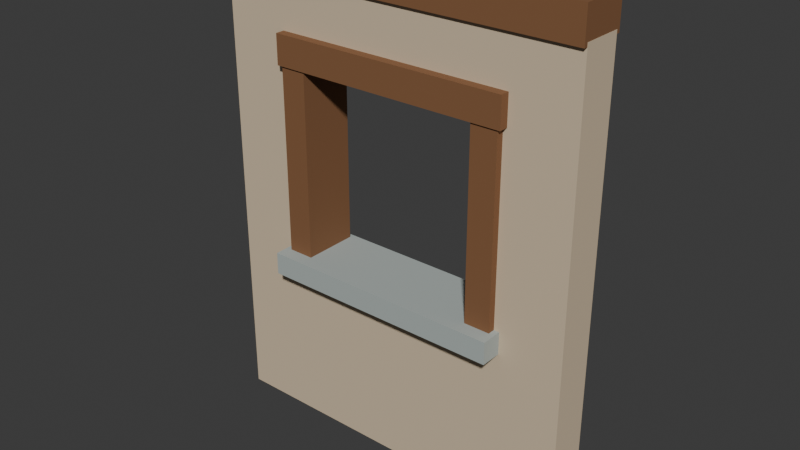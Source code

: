 # Source: source.blend  (saved by Blender 4.3.34; exported with 4.5.12 LTS)
import bpy
from mathutils import Matrix  # noqa: F401  (used for matrix-valued properties, if any)

bpy.ops.wm.read_factory_settings(use_empty=True)
scene = bpy.context.scene
scene.name = 'Scene'

# ---- collections
col_collection = bpy.data.collections.new('Collection'); scene.collection.children.link(col_collection)

# ---- materials (node trees are filled in below, after node groups)
mat_cream = bpy.data.materials.new('cream')
mat_cream.diffuse_color = (0.66, 0.53, 0.37, 1.0)
mat_honey = bpy.data.materials.new('honey')
mat_honey.diffuse_color = (0.23, 0.105, 0.044, 1.0)
mat_stone = bpy.data.materials.new('stone')
mat_stone.diffuse_color = (0.42, 0.47, 0.45, 1.0)

# ---- material node trees
mat_cream.use_nodes = True; mat_cream.node_tree.nodes.clear()
_N = mat_cream.node_tree.nodes; _L = mat_cream.node_tree.links
n0 = _N.new('ShaderNodeBsdfPrincipled'); n0.name = 'Principled BSDF'; n0.location = (10, 300)
n0.inputs[0].default_value = (0.66, 0.53, 0.37, 1.0)
n0.inputs[2].default_value = 0.83
n1 = _N.new('ShaderNodeOutputMaterial'); n1.name = 'Material Output'; n1.location = (300, 300)
_L.new(n0.outputs[0], n1.inputs[0])
n1.is_active_output = True
mat_honey.use_nodes = True; mat_honey.node_tree.nodes.clear()
_N = mat_honey.node_tree.nodes; _L = mat_honey.node_tree.links
n0 = _N.new('ShaderNodeBsdfPrincipled'); n0.name = 'Principled BSDF'; n0.location = (10, 300)
n0.inputs[0].default_value = (0.23, 0.105, 0.044, 1.0)
n0.inputs[2].default_value = 0.83
n1 = _N.new('ShaderNodeOutputMaterial'); n1.name = 'Material Output'; n1.location = (300, 300)
_L.new(n0.outputs[0], n1.inputs[0])
n1.is_active_output = True
mat_stone.use_nodes = True; mat_stone.node_tree.nodes.clear()
_N = mat_stone.node_tree.nodes; _L = mat_stone.node_tree.links
n0 = _N.new('ShaderNodeBsdfPrincipled'); n0.name = 'Principled BSDF'; n0.location = (10, 300)
n0.inputs[0].default_value = (0.42, 0.47, 0.45, 1.0)
n0.inputs[2].default_value = 0.83
n1 = _N.new('ShaderNodeOutputMaterial'); n1.name = 'Material Output'; n1.location = (300, 300)
_L.new(n0.outputs[0], n1.inputs[0])
n1.is_active_output = True

# ---- world
world_world = bpy.data.worlds.new('World'); scene.world = world_world
world_world.use_nodes = True; world_world.node_tree.nodes.clear()
_N = world_world.node_tree.nodes; _L = world_world.node_tree.links
n0 = _N.new('ShaderNodeOutputWorld'); n0.name = 'World Output'; n0.location = (300, 300)
n1 = _N.new('ShaderNodeBackground'); n1.name = 'Background'; n1.location = (10, 300)
n1.inputs[0].default_value = (0.05088, 0.05088, 0.05088, 1.0)
_L.new(n1.outputs[0], n0.inputs[0])
n0.is_active_output = True
world_world.color = (0.05088, 0.05088, 0.05088)
world_world.sun_shadow_jitter_overblur = 0.0

# ---- meshes
me_cube_001 = bpy.data.meshes.new('Cube.001')
me_cube_001.from_pydata([(-1.0, -0.11, 0.0), (-1.0, -0.11, 2.44), (-1.0, 0.11, 0.0), (-1.0, 0.11, 2.44), (-0.56, -0.11, 0.0), (-0.56, -0.11, 2.44), (-0.56, 0.11, 0.0), (-0.56, 0.11, 2.44)], [], [(1, 2, 0), (3, 6, 2), (7, 4, 6), (5, 0, 4), (6, 0, 2), (3, 5, 7), (1, 3, 2), (3, 7, 6), (7, 5, 4), (5, 1, 0), (6, 4, 0), (3, 1, 5)])
_uv = me_cube_001.uv_layers.new(name='UVMap')
_uv.uv.foreach_set('vector', [0.625, 0.0, 0.375, 0.25, 0.375, 0.0, 0.625, 0.25, 0.375, 0.5, 0.375, 0.25, 0.625, 0.5, 0.375, 0.75, 0.375, 0.5, 0.625, 0.75, 0.375, 1.0, 0.375, 0.75, 0.375, 0.5, 0.125, 0.75, 0.125, 0.5, 0.875, 0.5, 0.625, 0.75, 0.625, 0.5, 0.625, 0.0, 0.625, 0.25, 0.375, 0.25, 0.625, 0.25, 0.625, 0.5, 0.375, 0.5, 0.625, 0.5, 0.625, 0.75, 0.375, 0.75, 0.625, 0.75, 0.625, 1.0, 0.375, 1.0, 0.375, 0.5, 0.375, 0.75, 0.125, 0.75, 0.875, 0.5, 0.875, 0.75, 0.625, 0.75])
me_cube_001.materials.append(mat_cream)
me_cube_001.update()
me_cube_002 = bpy.data.meshes.new('Cube.002')
me_cube_002.from_pydata([(0.56, -0.11, 0.0), (0.56, -0.11, 2.44), (0.56, 0.11, 0.0), (0.56, 0.11, 2.44), (1.0, -0.11, 0.0), (1.0, -0.11, 2.44), (1.0, 0.11, 0.0), (1.0, 0.11, 2.44)], [], [(1, 2, 0), (3, 6, 2), (7, 4, 6), (5, 0, 4), (6, 0, 2), (3, 5, 7), (1, 3, 2), (3, 7, 6), (7, 5, 4), (5, 1, 0), (6, 4, 0), (3, 1, 5)])
_uv = me_cube_002.uv_layers.new(name='UVMap')
_uv.uv.foreach_set('vector', [0.625, 0.0, 0.375, 0.25, 0.375, 0.0, 0.625, 0.25, 0.375, 0.5, 0.375, 0.25, 0.625, 0.5, 0.375, 0.75, 0.375, 0.5, 0.625, 0.75, 0.375, 1.0, 0.375, 0.75, 0.375, 0.5, 0.125, 0.75, 0.125, 0.5, 0.875, 0.5, 0.625, 0.75, 0.625, 0.5, 0.625, 0.0, 0.625, 0.25, 0.375, 0.25, 0.625, 0.25, 0.625, 0.5, 0.375, 0.5, 0.625, 0.5, 0.625, 0.75, 0.375, 0.75, 0.625, 0.75, 0.625, 1.0, 0.375, 1.0, 0.375, 0.5, 0.375, 0.75, 0.125, 0.75, 0.875, 0.5, 0.875, 0.75, 0.625, 0.75])
me_cube_002.materials.append(mat_cream)
me_cube_002.update()
me_cube_003 = bpy.data.meshes.new('Cube.003')
me_cube_003.from_pydata([(-0.56, -0.11, 0.0), (-0.56, -0.11, 0.92), (-0.56, 0.11, 0.0), (-0.56, 0.11, 0.92), (0.56, -0.11, 0.0), (0.56, -0.11, 0.92), (0.56, 0.11, 0.0), (0.56, 0.11, 0.92)], [], [(1, 2, 0), (3, 6, 2), (7, 4, 6), (5, 0, 4), (6, 0, 2), (3, 5, 7), (1, 3, 2), (3, 7, 6), (7, 5, 4), (5, 1, 0), (6, 4, 0), (3, 1, 5)])
_uv = me_cube_003.uv_layers.new(name='UVMap')
_uv.uv.foreach_set('vector', [0.625, 0.0, 0.375, 0.25, 0.375, 0.0, 0.625, 0.25, 0.375, 0.5, 0.375, 0.25, 0.625, 0.5, 0.375, 0.75, 0.375, 0.5, 0.625, 0.75, 0.375, 1.0, 0.375, 0.75, 0.375, 0.5, 0.125, 0.75, 0.125, 0.5, 0.875, 0.5, 0.625, 0.75, 0.625, 0.5, 0.625, 0.0, 0.625, 0.25, 0.375, 0.25, 0.625, 0.25, 0.625, 0.5, 0.375, 0.5, 0.625, 0.5, 0.625, 0.75, 0.375, 0.75, 0.625, 0.75, 0.625, 1.0, 0.375, 1.0, 0.375, 0.5, 0.375, 0.75, 0.125, 0.75, 0.875, 0.5, 0.875, 0.75, 0.625, 0.75])
me_cube_003.materials.append(mat_cream)
me_cube_003.update()
me_cube_004 = bpy.data.meshes.new('Cube.004')
me_cube_004.from_pydata([(-0.56, -0.11, 2.08), (-0.56, -0.11, 2.44), (-0.56, 0.11, 2.08), (-0.56, 0.11, 2.44), (0.56, -0.11, 2.08), (0.56, -0.11, 2.44), (0.56, 0.11, 2.08), (0.56, 0.11, 2.44)], [], [(1, 2, 0), (3, 6, 2), (7, 4, 6), (5, 0, 4), (6, 0, 2), (3, 5, 7), (1, 3, 2), (3, 7, 6), (7, 5, 4), (5, 1, 0), (6, 4, 0), (3, 1, 5)])
_uv = me_cube_004.uv_layers.new(name='UVMap')
_uv.uv.foreach_set('vector', [0.625, 0.0, 0.375, 0.25, 0.375, 0.0, 0.625, 0.25, 0.375, 0.5, 0.375, 0.25, 0.625, 0.5, 0.375, 0.75, 0.375, 0.5, 0.625, 0.75, 0.375, 1.0, 0.375, 0.75, 0.375, 0.5, 0.125, 0.75, 0.125, 0.5, 0.875, 0.5, 0.625, 0.75, 0.625, 0.5, 0.625, 0.0, 0.625, 0.25, 0.375, 0.25, 0.625, 0.25, 0.625, 0.5, 0.375, 0.5, 0.625, 0.5, 0.625, 0.75, 0.375, 0.75, 0.625, 0.75, 0.625, 1.0, 0.375, 1.0, 0.375, 0.5, 0.375, 0.75, 0.125, 0.75, 0.875, 0.5, 0.875, 0.75, 0.625, 0.75])
me_cube_004.materials.append(mat_cream)
me_cube_004.update()
me_cube_005 = bpy.data.meshes.new('Cube.005')
me_cube_005.from_pydata([(-0.63, -0.15, 0.86), (-0.63, -0.15, 2.12), (-0.63, 0.15, 0.86), (-0.63, 0.15, 2.12), (-0.49, -0.15, 0.86), (-0.49, -0.15, 2.12), (-0.49, 0.15, 0.86), (-0.49, 0.15, 2.12)], [], [(1, 2, 0), (3, 6, 2), (7, 4, 6), (5, 0, 4), (6, 0, 2), (3, 5, 7), (1, 3, 2), (3, 7, 6), (7, 5, 4), (5, 1, 0), (6, 4, 0), (3, 1, 5)])
_uv = me_cube_005.uv_layers.new(name='UVMap')
_uv.uv.foreach_set('vector', [0.625, 0.0, 0.375, 0.25, 0.375, 0.0, 0.625, 0.25, 0.375, 0.5, 0.375, 0.25, 0.625, 0.5, 0.375, 0.75, 0.375, 0.5, 0.625, 0.75, 0.375, 1.0, 0.375, 0.75, 0.375, 0.5, 0.125, 0.75, 0.125, 0.5, 0.875, 0.5, 0.625, 0.75, 0.625, 0.5, 0.625, 0.0, 0.625, 0.25, 0.375, 0.25, 0.625, 0.25, 0.625, 0.5, 0.375, 0.5, 0.625, 0.5, 0.625, 0.75, 0.375, 0.75, 0.625, 0.75, 0.625, 1.0, 0.375, 1.0, 0.375, 0.5, 0.375, 0.75, 0.125, 0.75, 0.875, 0.5, 0.875, 0.75, 0.625, 0.75])
me_cube_005.materials.append(mat_honey)
me_cube_005.update()
me_cube_006 = bpy.data.meshes.new('Cube.006')
me_cube_006.from_pydata([(0.49, -0.15, 0.86), (0.49, -0.15, 2.12), (0.49, 0.15, 0.86), (0.49, 0.15, 2.12), (0.63, -0.15, 0.86), (0.63, -0.15, 2.12), (0.63, 0.15, 0.86), (0.63, 0.15, 2.12)], [], [(1, 2, 0), (3, 6, 2), (7, 4, 6), (5, 0, 4), (6, 0, 2), (3, 5, 7), (1, 3, 2), (3, 7, 6), (7, 5, 4), (5, 1, 0), (6, 4, 0), (3, 1, 5)])
_uv = me_cube_006.uv_layers.new(name='UVMap')
_uv.uv.foreach_set('vector', [0.625, 0.0, 0.375, 0.25, 0.375, 0.0, 0.625, 0.25, 0.375, 0.5, 0.375, 0.25, 0.625, 0.5, 0.375, 0.75, 0.375, 0.5, 0.625, 0.75, 0.375, 1.0, 0.375, 0.75, 0.375, 0.5, 0.125, 0.75, 0.125, 0.5, 0.875, 0.5, 0.625, 0.75, 0.625, 0.5, 0.625, 0.0, 0.625, 0.25, 0.375, 0.25, 0.625, 0.25, 0.625, 0.5, 0.375, 0.5, 0.625, 0.5, 0.625, 0.75, 0.375, 0.75, 0.625, 0.75, 0.625, 1.0, 0.375, 1.0, 0.375, 0.5, 0.375, 0.75, 0.125, 0.75, 0.875, 0.5, 0.875, 0.75, 0.625, 0.75])
me_cube_006.materials.append(mat_honey)
me_cube_006.update()
me_cube_007 = bpy.data.meshes.new('Cube.007')
me_cube_007.from_pydata([(-0.65, -0.16, 2.0), (-0.65, -0.16, 2.16), (-0.65, 0.16, 2.0), (-0.65, 0.16, 2.16), (0.65, -0.16, 2.0), (0.65, -0.16, 2.16), (0.65, 0.16, 2.0), (0.65, 0.16, 2.16)], [], [(1, 2, 0), (3, 6, 2), (7, 4, 6), (5, 0, 4), (6, 0, 2), (3, 5, 7), (1, 3, 2), (3, 7, 6), (7, 5, 4), (5, 1, 0), (6, 4, 0), (3, 1, 5)])
_uv = me_cube_007.uv_layers.new(name='UVMap')
_uv.uv.foreach_set('vector', [0.625, 0.0, 0.375, 0.25, 0.375, 0.0, 0.625, 0.25, 0.375, 0.5, 0.375, 0.25, 0.625, 0.5, 0.375, 0.75, 0.375, 0.5, 0.625, 0.75, 0.375, 1.0, 0.375, 0.75, 0.375, 0.5, 0.125, 0.75, 0.125, 0.5, 0.875, 0.5, 0.625, 0.75, 0.625, 0.5, 0.625, 0.0, 0.625, 0.25, 0.375, 0.25, 0.625, 0.25, 0.625, 0.5, 0.375, 0.5, 0.625, 0.5, 0.625, 0.75, 0.375, 0.75, 0.625, 0.75, 0.625, 1.0, 0.375, 1.0, 0.375, 0.5, 0.375, 0.75, 0.125, 0.75, 0.875, 0.5, 0.875, 0.75, 0.625, 0.75])
me_cube_007.materials.append(mat_honey)
me_cube_007.update()
me_cube_008 = bpy.data.meshes.new('Cube.008')
me_cube_008.from_pydata([(-0.66, -0.225, 0.88), (-0.66, -0.225, 1.0), (-0.66, 0.175, 0.88), (-0.66, 0.175, 1.0), (0.66, -0.225, 0.88), (0.66, -0.225, 1.0), (0.66, 0.175, 0.88), (0.66, 0.175, 1.0)], [], [(1, 2, 0), (3, 6, 2), (7, 4, 6), (5, 0, 4), (6, 0, 2), (3, 5, 7), (1, 3, 2), (3, 7, 6), (7, 5, 4), (5, 1, 0), (6, 4, 0), (3, 1, 5)])
_uv = me_cube_008.uv_layers.new(name='UVMap')
_uv.uv.foreach_set('vector', [0.625, 0.0, 0.375, 0.25, 0.375, 0.0, 0.625, 0.25, 0.375, 0.5, 0.375, 0.25, 0.625, 0.5, 0.375, 0.75, 0.375, 0.5, 0.625, 0.75, 0.375, 1.0, 0.375, 0.75, 0.375, 0.5, 0.125, 0.75, 0.125, 0.5, 0.875, 0.5, 0.625, 0.75, 0.625, 0.5, 0.625, 0.0, 0.625, 0.25, 0.375, 0.25, 0.625, 0.25, 0.625, 0.5, 0.375, 0.5, 0.625, 0.5, 0.625, 0.75, 0.375, 0.75, 0.625, 0.75, 0.625, 1.0, 0.375, 1.0, 0.375, 0.5, 0.375, 0.75, 0.125, 0.75, 0.875, 0.5, 0.875, 0.75, 0.625, 0.75])
me_cube_008.materials.append(mat_stone)
me_cube_008.update()
me_cube_009 = bpy.data.meshes.new('Cube.009')
me_cube_009.from_pydata([(-0.999, -0.13, 2.42), (-0.999, -0.13, 2.6), (-0.999, 0.13, 2.42), (-0.999, 0.13, 2.6), (0.999, -0.13, 2.42), (0.999, -0.13, 2.6), (0.999, 0.13, 2.42), (0.999, 0.13, 2.6)], [], [(1, 2, 0), (3, 6, 2), (7, 4, 6), (5, 0, 4), (6, 0, 2), (3, 5, 7), (1, 3, 2), (3, 7, 6), (7, 5, 4), (5, 1, 0), (6, 4, 0), (3, 1, 5)])
_uv = me_cube_009.uv_layers.new(name='UVMap')
_uv.uv.foreach_set('vector', [0.625, 0.0, 0.375, 0.25, 0.375, 0.0, 0.625, 0.25, 0.375, 0.5, 0.375, 0.25, 0.625, 0.5, 0.375, 0.75, 0.375, 0.5, 0.625, 0.75, 0.375, 1.0, 0.375, 0.75, 0.375, 0.5, 0.125, 0.75, 0.125, 0.5, 0.875, 0.5, 0.625, 0.75, 0.625, 0.5, 0.625, 0.0, 0.625, 0.25, 0.375, 0.25, 0.625, 0.25, 0.625, 0.5, 0.375, 0.5, 0.625, 0.5, 0.625, 0.75, 0.375, 0.75, 0.625, 0.75, 0.625, 1.0, 0.375, 1.0, 0.375, 0.5, 0.375, 0.75, 0.125, 0.75, 0.875, 0.5, 0.875, 0.75, 0.625, 0.75])
me_cube_009.materials.append(mat_honey)
me_cube_009.update()

# ---- objects
ob_base_plaster_left = bpy.data.objects.new('Base plaster left', me_cube_001)
ob_base_plaster_right = bpy.data.objects.new('Base plaster right', me_cube_002)
ob_base_plaster_under_window = bpy.data.objects.new('Base plaster under window', me_cube_003)
ob_plaster_lintel = bpy.data.objects.new('Plaster lintel', me_cube_004)
ob_frame_window_jamb = bpy.data.objects.new('Frame window jamb', me_cube_005)
ob_frame_window_jamb_001 = bpy.data.objects.new('Frame window jamb.001', me_cube_006)
ob_frame_window_header = bpy.data.objects.new('Frame window header', me_cube_007)
ob_frame_sill = bpy.data.objects.new('Frame sill', me_cube_008)
ob_frame_top_rail = bpy.data.objects.new('Frame top rail', me_cube_009)

# ---- transforms, parenting, visibility, modifiers, constraints
ob_base_plaster_left.location = (0.0, 0.0, 0.0)
ob_base_plaster_right.location = (0.0, 0.0, 0.0)
ob_base_plaster_under_window.location = (0.0, 0.0, 0.0)
ob_plaster_lintel.location = (0.0, 0.0, 0.0)
ob_frame_window_jamb.location = (0.0, 0.0, 0.0)
ob_frame_window_jamb_001.location = (0.0, 0.0, 0.0)
ob_frame_window_header.location = (0.0, 0.0, 0.0)
ob_frame_sill.location = (0.0, 0.0, 0.0)
ob_frame_top_rail.location = (0.0, 0.0, 0.0)

# ---- collection membership
col_collection.objects.link(ob_base_plaster_left)
col_collection.objects.link(ob_base_plaster_right)
col_collection.objects.link(ob_base_plaster_under_window)
col_collection.objects.link(ob_plaster_lintel)
col_collection.objects.link(ob_frame_window_jamb)
col_collection.objects.link(ob_frame_window_jamb_001)
col_collection.objects.link(ob_frame_window_header)
col_collection.objects.link(ob_frame_sill)
col_collection.objects.link(ob_frame_top_rail)

# ---- scene / render settings (as saved in the file)
scene.frame_start = 1; scene.frame_end = 250; scene.frame_set(1)
scene.render.engine = 'BLENDER_EEVEE_NEXT'
bpy.context.view_layer.update()

# ---- added for rendering (the .blend has no active camera and no usable light): camera, sun
cam_auto = bpy.data.cameras.new('AutoCamera')
cam_auto.lens = 50.0
cam_auto.sensor_width = 36.0
cam_auto.clip_end = 1000.0
ob_auto_camera = bpy.data.objects.new('AutoCamera', cam_auto)
scene.collection.objects.link(ob_auto_camera)
ob_auto_camera.location = (3.05744, -3.69393, 3.74595)
ob_auto_camera.rotation_euler = (1.09748, -7.21219e-08, 0.694738)
scene.camera = ob_auto_camera
light_auto_sun = bpy.data.lights.new('AutoSun', 'SUN')
light_auto_sun.energy = 3.0
light_auto_sun.angle = 0.0523599
ob_auto_sun = bpy.data.objects.new('AutoSun', light_auto_sun)
scene.collection.objects.link(ob_auto_sun)
ob_auto_sun.rotation_euler = (0.872665, 0.174533, 0.523599)
bpy.context.view_layer.update()
